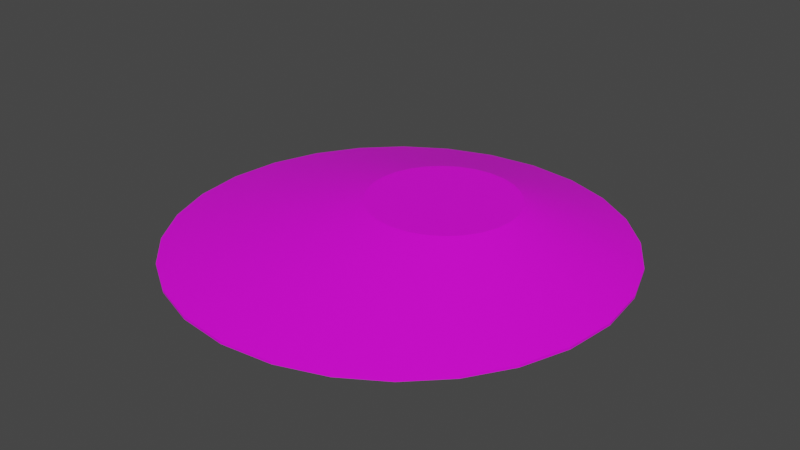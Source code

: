 # Source: terrain_steep_hill_155.blend  (saved by Blender 3.0.42; exported with 4.5.12 LTS)
import bpy
from mathutils import Matrix  # noqa: F401  (used for matrix-valued properties, if any)

bpy.ops.wm.read_factory_settings(use_empty=True)
scene = bpy.context.scene
scene.name = 'Scene'

# ---- collections
col_collection = bpy.data.collections.new('Collection'); scene.collection.children.link(col_collection)

# ---- images (referenced by path relative to the original .blend; pixels are not part of the script)
import os
ASSET_DIR = os.environ.get("B2B_ASSET_DIR", "")  # directory of the original .blend (textures are referenced by path, not embedded)
HERE = os.path.dirname(os.path.abspath(__file__))  # packed textures are extracted next to this script under _unpacked/

def load_image(name, relpath, width, height, colorspace="sRGB"):
    """Load a texture the original file referenced (path relative to the .blend, or extracted next to this script)."""
    p = next((c for c in (os.path.join(HERE, relpath), os.path.join(ASSET_DIR, relpath)) if relpath and os.path.exists(c)), "")
    if p:
        img = bpy.data.images.load(p, check_existing=True)
        img.name = name
    else:  # same state as the original file: an image datablock whose file is absent (Cycles renders it pink)
        img = bpy.data.images.new(name, width, height)
        img.source = "FILE"
        img.filepath = "//" + (relpath or name)
    img.colorspace_settings.name = colorspace
    return img
img_background_jpg_001 = load_image('background.jpg.001', 'background.jpg', 1024, 1024, 'sRGB')

# ---- materials (node trees are filled in below, after node groups)
mat_default_obj_008 = bpy.data.materials.new('Default_OBJ.008')
mat_default_obj_008.use_transparent_shadow = False

# ---- material node trees
mat_default_obj_008.use_nodes = True; mat_default_obj_008.node_tree.nodes.clear()
_N = mat_default_obj_008.node_tree.nodes; _L = mat_default_obj_008.node_tree.links
n0 = _N.new('ShaderNodeBsdfPrincipled'); n0.name = 'Principled BSDF'; n0.location = (10, 300)
n0.distribution = 'GGX'
n0.subsurface_method = 'RANDOM_WALK_SKIN'
n0.inputs[3].default_value = 1.45
n0.inputs[27].default_value = (0.0, 0.0, 0.0, 1.0)
n0.inputs[28].default_value = 1.0
n1 = _N.new('ShaderNodeOutputMaterial'); n1.name = 'Material Output'; n1.location = (300, 300)
n2 = _N.new('ShaderNodeTexImage'); n2.name = 'Image Texture'; n2.location = (-459, 54)
n2.image = img_background_jpg_001
_L.new(n0.outputs[0], n1.inputs[0])
_L.new(n2.outputs[0], n0.inputs[0])
n1.is_active_output = True

# ---- world
world_world = bpy.data.worlds.new('World'); scene.world = world_world
world_world.use_nodes = True; world_world.node_tree.nodes.clear()
_N = world_world.node_tree.nodes; _L = world_world.node_tree.links
n0 = _N.new('ShaderNodeOutputWorld'); n0.name = 'World Output'; n0.location = (300, 300)
n1 = _N.new('ShaderNodeBackground'); n1.name = 'Background'; n1.location = (10, 300)
n1.inputs[0].default_value = (0.05088, 0.05088, 0.05088, 1.0)
_L.new(n1.outputs[0], n0.inputs[0])
n0.is_active_output = True
world_world.color = (0.05088, 0.05088, 0.05088)
world_world.use_sun_shadow = False
world_world.sun_shadow_jitter_overblur = 0.0

# ---- meshes
me_terrain_wooded_hill__105 = bpy.data.meshes.new('terrain Wooded Hill #105')
me_terrain_wooded_hill__105.from_pydata([(2.307, -0.1034, -0.1111), (2.244, 0.4351, -0.1111), (2.244, 0.4351, -0.08572), (2.307, -0.1034, -0.08572), (2.067, 0.9296, -0.1111), (2.067, 0.9296, -0.08572), (1.788, 1.366, -0.1111), (1.788, 1.366, -0.08572), (1.422, 1.73, -0.1111), (1.422, 1.73, -0.08572), (0.9841, 2.008, -0.1111), (0.9841, 2.008, -0.08572), (0.4875, 2.184, -0.1111), (0.4875, 2.184, -0.08572), (-0.05335, 2.247, -0.1111), (-0.05335, 2.247, -0.08572), (-0.5941, 2.184, -0.1111), (-0.5941, 2.184, -0.08572), (-1.091, 2.008, -0.1111), (-1.091, 2.008, -0.08572), (-1.529, 1.73, -0.1111), (-1.529, 1.73, -0.08572), (-1.895, 1.366, -0.1111), (-1.895, 1.366, -0.08572), (-2.173, 0.9296, -0.1111), (-2.173, 0.9296, -0.08572), (-2.351, 0.4351, -0.1111), (-2.351, 0.4351, -0.08572), (-2.413, -0.1034, -0.1111), (-2.413, -0.1034, -0.08572), (-2.351, -0.6419, -0.1111), (-2.351, -0.6419, -0.08572), (-2.173, -1.136, -0.1111), (-2.173, -1.136, -0.08572), (-1.895, -1.573, -0.1111), (-1.895, -1.573, -0.08572), (-1.529, -1.937, -0.1111), (-1.529, -1.937, -0.08572), (-1.091, -2.214, -0.1111), (-1.091, -2.214, -0.08572), (-0.5941, -2.391, -0.1111), (-0.5941, -2.391, -0.08572), (-0.05335, -2.453, -0.1111), (-0.05335, -2.453, -0.08572), (0.4875, -2.391, -0.1111), (0.4875, -2.391, -0.08572), (0.9841, -2.214, -0.1111), (0.9841, -2.214, -0.08572), (1.422, -1.937, -0.1111), (1.422, -1.937, -0.08572), (1.788, -1.573, -0.1111), (1.788, -1.573, -0.08572), (2.067, -1.136, -0.1111), (2.067, -1.136, -0.08572), (2.244, -0.6419, -0.1111), (2.244, -0.6419, -0.08572), (2.244, 0.4351, -0.08572), (2.307, -0.1034, -0.08572), (2.067, 0.9296, -0.08572), (2.244, -0.6419, -0.08572), (1.788, 1.366, -0.08572), (1.422, 1.73, -0.08572), (0.9841, 2.008, -0.08572), (0.4875, 2.184, -0.08572), (-0.05335, 2.247, -0.08572), (-0.5941, 2.184, -0.08572), (-1.091, 2.008, -0.08572), (-1.529, 1.73, -0.08572), (-1.895, 1.366, -0.08572), (-2.173, 0.9296, -0.08572), (-2.351, 0.4351, -0.08572), (-2.413, -0.1034, -0.08572), (-2.351, -0.6419, -0.08572), (-2.173, -1.136, -0.08572), (-1.895, -1.573, -0.08572), (-1.529, -1.937, -0.08572), (-1.091, -2.214, -0.08572), (-0.5941, -2.391, -0.08572), (-0.05335, -2.453, -0.08572), (0.4875, -2.391, -0.08572), (0.9841, -2.214, -0.08572), (1.422, -1.937, -0.08572), (1.788, -1.573, -0.08572), (2.067, -1.136, -0.08572), (0.9313, 0.4909, 0.2826), (0.9522, 0.3102, 0.2826), (0.8716, 0.6569, 0.2826), (0.9313, 0.1294, 0.2826), (0.7781, 0.8034, 0.2826), (0.6553, 0.9256, 0.2826), (0.5083, 1.019, 0.2826), (0.3416, 1.078, 0.2826), (0.16, 1.099, 0.2826), (-0.02149, 1.078, 0.2826), (-0.1882, 1.019, 0.2826), (-0.3353, 0.9256, 0.2826), (-0.458, 0.8034, 0.2826), (-0.5515, 0.6569, 0.2826), (-0.6112, 0.4909, 0.2826), (-0.6321, 0.3102, 0.2826), (-0.6112, 0.1294, 0.2826), (-0.5515, -0.03659, 0.2826), (-0.458, -0.1831, 0.2826), (-0.3353, -0.3053, 0.2826), (-0.1882, -0.3984, 0.2826), (-0.02149, -0.4578, 0.2826), (0.16, -0.4787, 0.2826), (0.3416, -0.4578, 0.2826), (0.5083, -0.3984, 0.2826), (0.6553, -0.3053, 0.2826), (0.7781, -0.1831, 0.2826), (0.8716, -0.03659, 0.2826)], [], [(0, 1, 2), (0, 2, 3), (1, 4, 5), (1, 5, 2), (4, 6, 7), (4, 7, 5), (6, 8, 9), (6, 9, 7), (8, 10, 11), (8, 11, 9), (10, 12, 13), (10, 13, 11), (29, 31, 72, 71), (51, 53, 83, 82), (7, 9, 61, 60), (27, 29, 71, 70), (16, 18, 19), (16, 19, 17), (41, 43, 78, 77), (25, 27, 70, 69), (20, 22, 23), (20, 23, 21), (22, 24, 25), (22, 25, 23), (24, 26, 27), (24, 27, 25), (26, 28, 29), (26, 29, 27), (28, 30, 31), (28, 31, 29), (30, 32, 33), (30, 33, 31), (32, 34, 35), (32, 35, 33), (34, 36, 37), (34, 37, 35), (36, 38, 39), (36, 39, 37), (38, 40, 41), (38, 41, 39), (45, 43, 42, 44), (11, 13, 63, 62), (15, 13, 12, 14), (31, 33, 73, 72), (44, 46, 47), (44, 47, 45), (82, 83, 111, 110), (45, 47, 80, 79), (48, 50, 51), (48, 51, 49), (50, 52, 53), (50, 53, 51), (52, 54, 55), (52, 55, 53), (54, 0, 3), (54, 3, 55), (21, 19, 18, 20), (89, 90, 91, 92, 93, 94, 95, 96, 97, 98, 99, 100, 101, 102, 103, 104, 105, 106, 107, 108, 109, 110, 111, 87, 85, 84, 86, 88), (19, 21, 67, 66), (23, 25, 69, 68), (3, 2, 56, 57), (21, 23, 68, 67), (9, 11, 62, 61), (35, 37, 75, 74), (2, 5, 58, 56), (76, 77, 105, 104), (55, 3, 57, 59), (17, 19, 66, 65), (33, 35, 74, 73), (39, 41, 77, 76), (61, 62, 90, 89), (37, 39, 76, 75), (49, 51, 82, 81), (47, 49, 81, 80), (17, 15, 14, 16), (43, 41, 40, 42), (53, 55, 59, 83), (15, 17, 65, 64), (48, 46, 44, 42, 40, 38, 36, 34, 32, 30, 28, 26, 24, 22, 20, 18, 16, 14, 12, 10, 8, 6, 4, 1, 0, 54, 52, 50), (43, 45, 79, 78), (71, 72, 100, 99), (49, 47, 46, 48), (72, 73, 101, 100), (13, 15, 64, 63), (60, 61, 89, 88), (59, 57, 85, 87), (79, 80, 108, 107), (67, 68, 96, 95), (75, 76, 104, 103), (58, 60, 88, 86), (62, 63, 91, 90), (73, 74, 102, 101), (66, 67, 95, 94), (56, 58, 86, 84), (57, 56, 84, 85), (77, 78, 106, 105), (68, 69, 97, 96), (83, 59, 87, 111), (64, 65, 93, 92), (5, 7, 60, 58), (78, 79, 107, 106), (70, 71, 99, 98), (80, 81, 109, 108), (81, 82, 110, 109), (63, 64, 92, 91), (65, 66, 94, 93), (69, 70, 98, 97), (74, 75, 103, 102)])
me_terrain_wooded_hill__105.polygons.foreach_set('use_smooth', [True] * 108)
_k = set([(0, 1), (0, 3), (0, 54), (1, 2), (1, 4), (2, 3), (2, 5), (3, 55), (4, 5), (4, 6), (5, 7), (6, 7), (6, 8), (7, 9), (8, 9), (8, 10), (9, 11), (10, 11), (10, 12), (11, 13), (12, 13), (12, 14), (13, 15), (14, 15), (14, 16), (15, 17), (16, 17), (16, 18), (17, 19), (18, 19), (18, 20), (19, 21), (20, 21), (20, 22), (21, 23), (22, 23), (22, 24), (23, 25), (24, 25), (24, 26), (25, 27), (26, 27), (26, 28), (27, 29), (28, 29), (28, 30), (29, 31), (30, 31), (30, 32), (31, 33), (32, 33), (32, 34), (33, 35), (34, 35), (34, 36), (35, 37), (36, 37), (36, 38), (37, 39), (38, 39), (38, 40), (39, 41), (40, 41), (40, 42), (41, 43), (42, 43), (42, 44), (43, 45), (44, 45), (44, 46), (45, 47), (46, 47), (46, 48), (47, 49), (48, 49), (48, 50), (49, 51), (50, 51), (50, 52), (51, 53), (52, 53), (52, 54), (53, 55), (54, 55), (56, 57), (56, 58), (57, 59), (58, 60), (59, 83), (60, 61), (61, 62), (62, 63), (63, 64), (64, 65), (65, 66), (66, 67), (67, 68), (68, 69), (69, 70), (70, 71), (71, 72), (72, 73), (73, 74), (74, 75), (75, 76), (76, 77), (77, 78), (78, 79), (79, 80), (80, 81), (81, 82), (82, 83), (84, 85), (84, 86), (85, 87), (86, 88), (87, 111), (88, 89), (89, 90), (90, 91), (91, 92), (92, 93), (93, 94), (94, 95), (95, 96), (96, 97), (97, 98), (98, 99), (99, 100), (100, 101), (101, 102), (102, 103), (103, 104), (104, 105), (105, 106), (106, 107), (107, 108), (108, 109), (109, 110), (110, 111)])
me_terrain_wooded_hill__105.attributes.new('sharp_edge', 'BOOLEAN', 'EDGE').data.foreach_set('value', [ (min(e.vertices), max(e.vertices)) in _k for e in me_terrain_wooded_hill__105.edges])
_uv = me_terrain_wooded_hill__105.uv_layers.new(name='UVMap')
_uv.uv.foreach_set('vector', [0.9425, 0.7076, 0.9166, 0.6872, 0.9179, 0.6851, 0.9425, 0.7076, 0.9179, 0.6851, 0.9442, 0.7058, 0.9166, 0.6872, 0.8877, 0.6737, 0.8885, 0.6713, 0.9166, 0.6872, 0.8885, 0.6713, 0.9179, 0.6851, 0.8877, 0.6737, 0.8569, 0.6669, 0.8572, 0.6644, 0.8877, 0.6737, 0.8572, 0.6644, 0.8885, 0.6713, 0.8569, 0.6669, 0.8255, 0.6669, 0.8253, 0.6645, 0.8569, 0.6669, 0.8253, 0.6645, 0.8572, 0.6644, 0.8255, 0.6669, 0.7948, 0.6739, 0.794, 0.6715, 0.8255, 0.6669, 0.794, 0.6715, 0.8253, 0.6645, 0.7948, 0.6739, 0.766, 0.6876, 0.7647, 0.6855, 0.7948, 0.6739, 0.7647, 0.6855, 0.794, 0.6715, 0.7404, 0.9082, 0.7668, 0.9278, 0.7668, 0.9278, 0.7404, 0.9082, 0.986, 0.7919, 0.9791, 0.761, 0.9791, 0.761, 0.986, 0.7919, 0.8572, 0.6644, 0.8253, 0.6645, 0.8253, 0.6645, 0.8572, 0.6644, 0.7194, 0.883, 0.7404, 0.9082, 0.7404, 0.9082, 0.7194, 0.883, 0.72, 0.7337, 0.7066, 0.7623, 0.7042, 0.7615, 0.72, 0.7337, 0.7042, 0.7615, 0.7179, 0.7324, 0.9187, 0.9278, 0.9448, 0.9081, 0.9448, 0.9081, 0.9187, 0.9278, 0.7052, 0.8545, 0.7194, 0.883, 0.7194, 0.883, 0.7052, 0.8545, 0.7, 0.7927, 0.7003, 0.8236, 0.6979, 0.8239, 0.7, 0.7927, 0.6979, 0.8239, 0.6975, 0.7924, 0.7003, 0.8236, 0.7075, 0.8537, 0.7052, 0.8545, 0.7003, 0.8236, 0.7052, 0.8545, 0.6979, 0.8239, 0.7075, 0.8537, 0.7214, 0.8817, 0.7194, 0.883, 0.7075, 0.8537, 0.7194, 0.883, 0.7052, 0.8545, 0.7214, 0.8817, 0.7421, 0.9065, 0.7404, 0.9082, 0.7214, 0.8817, 0.7404, 0.9082, 0.7194, 0.883, 0.7421, 0.9065, 0.768, 0.9257, 0.7668, 0.9278, 0.7421, 0.9065, 0.7668, 0.9278, 0.7404, 0.9082, 0.768, 0.9257, 0.7968, 0.938, 0.7961, 0.9403, 0.768, 0.9257, 0.7961, 0.9403, 0.7668, 0.9278, 0.7968, 0.938, 0.8274, 0.9433, 0.8271, 0.9457, 0.7968, 0.938, 0.8271, 0.9457, 0.7961, 0.9403, 0.8274, 0.9433, 0.8585, 0.9441, 0.8587, 0.9466, 0.8274, 0.9433, 0.8587, 0.9466, 0.8271, 0.9457, 0.8585, 0.9441, 0.8889, 0.9383, 0.8896, 0.9407, 0.8585, 0.9441, 0.8896, 0.9407, 0.8587, 0.9466, 0.8889, 0.9383, 0.9175, 0.9257, 0.9187, 0.9278, 0.8889, 0.9383, 0.9187, 0.9278, 0.8896, 0.9407, 0.9654, 0.8827, 0.9448, 0.9081, 0.9431, 0.9063, 0.9634, 0.8814, 0.794, 0.6715, 0.7647, 0.6855, 0.7647, 0.6855, 0.794, 0.6715, 0.7386, 0.7062, 0.7647, 0.6855, 0.766, 0.6876, 0.7403, 0.708, 0.7668, 0.9278, 0.7961, 0.9403, 0.7961, 0.9403, 0.7668, 0.9278, 0.9634, 0.8814, 0.9769, 0.8532, 0.9792, 0.8541, 0.9634, 0.8814, 0.9792, 0.8541, 0.9654, 0.8827, 0.2319, 0.07384, 0.3314, 0.02551, 0.5305, 0.3078, 0.4971, 0.3241, 0.9654, 0.8827, 0.9792, 0.8541, 0.9792, 0.8541, 0.9654, 0.8827, 0.9836, 0.8231, 0.9836, 0.7922, 0.986, 0.7919, 0.9836, 0.8231, 0.986, 0.7919, 0.986, 0.8234, 0.9836, 0.7922, 0.9767, 0.7618, 0.9791, 0.761, 0.9836, 0.7922, 0.9791, 0.761, 0.986, 0.7919, 0.9767, 0.7618, 0.963, 0.7332, 0.9651, 0.7319, 0.9767, 0.7618, 0.9651, 0.7319, 0.9791, 0.761, 0.963, 0.7332, 0.9425, 0.7076, 0.9442, 0.7058, 0.963, 0.7332, 0.9442, 0.7058, 0.9651, 0.7319, 0.6975, 0.7924, 0.7042, 0.7615, 0.7066, 0.7623, 0.7, 0.7927, 0.7298, 0.3773, 0.746, 0.4107, 0.7546, 0.4475, 0.7546, 0.4865, 0.7458, 0.5244, 0.7291, 0.5583, 0.7058, 0.5871, 0.6768, 0.6101, 0.6434, 0.6264, 0.6067, 0.6349, 0.5677, 0.6349, 0.5298, 0.6261, 0.496, 0.6093, 0.4671, 0.5859, 0.4441, 0.5569, 0.4279, 0.5235, 0.4193, 0.4867, 0.4193, 0.4477, 0.4281, 0.4098, 0.4448, 0.3759, 0.4681, 0.3471, 0.4971, 0.3241, 0.5305, 0.3078, 0.5672, 0.2993, 0.6062, 0.2993, 0.6441, 0.3081, 0.6779, 0.3249, 0.7068, 0.3483, 0.7042, 0.7615, 0.6975, 0.7924, 0.6975, 0.7924, 0.7042, 0.7615, 0.6979, 0.8239, 0.7052, 0.8545, 0.7052, 0.8545, 0.6979, 0.8239, 0.9442, 0.7058, 0.9179, 0.6851, 0.9179, 0.6851, 0.9442, 0.7058, 0.6975, 0.7924, 0.6979, 0.8239, 0.6979, 0.8239, 0.6975, 0.7924, 0.8253, 0.6645, 0.794, 0.6715, 0.794, 0.6715, 0.8253, 0.6645, 0.8271, 0.9457, 0.8587, 0.9466, 0.8587, 0.9466, 0.8271, 0.9457, 0.9179, 0.6851, 0.8885, 0.6713, 0.8885, 0.6713, 0.9179, 0.6851, 0.02567, 0.668, 9.394e-05, 0.5584, 0.4193, 0.4867, 0.4279, 0.5235, 0.9651, 0.7319, 0.9442, 0.7058, 0.9442, 0.7058, 0.9651, 0.7319, 0.7179, 0.7324, 0.7042, 0.7615, 0.7042, 0.7615, 0.7179, 0.7324, 0.7961, 0.9403, 0.8271, 0.9457, 0.8271, 0.9457, 0.7961, 0.9403, 0.8896, 0.9407, 0.9187, 0.9278, 0.9187, 0.9278, 0.8896, 0.9407, 0.9251, 0.2324, 0.9735, 0.332, 0.746, 0.4107, 0.7298, 0.3773, 0.8587, 0.9466, 0.8896, 0.9407, 0.8896, 0.9407, 0.8587, 0.9466, 0.986, 0.8234, 0.986, 0.7919, 0.986, 0.7919, 0.986, 0.8234, 0.9792, 0.8541, 0.986, 0.8234, 0.986, 0.8234, 0.9792, 0.8541, 0.7179, 0.7324, 0.7386, 0.7062, 0.7403, 0.708, 0.72, 0.7337, 0.9448, 0.9081, 0.9187, 0.9278, 0.9175, 0.9257, 0.9431, 0.9063, 0.9791, 0.761, 0.9651, 0.7319, 0.9651, 0.7319, 0.9791, 0.761, 0.7386, 0.7062, 0.7179, 0.7324, 0.7179, 0.7324, 0.7386, 0.7062, 0.02355, 0.9844, 0.02309, 0.9866, 0.02215, 0.9885, 0.02073, 0.9902, 0.01895, 0.9916, 0.01696, 0.9925, 0.01484, 0.9929, 0.01267, 0.9928, 0.01054, 0.9925, 0.008536, 0.9916, 0.006732, 0.9903, 0.005292, 0.9885, 0.00432, 0.9866, 0.00382, 0.9845, 0.003798, 0.9823, 0.004256, 0.9802, 0.005194, 0.9782, 0.006609, 0.9764, 0.008399, 0.975, 0.0104, 0.9741, 0.01254, 0.9736, 0.01473, 0.9736, 0.01687, 0.974, 0.01889, 0.975, 0.02069, 0.9764, 0.02212, 0.9782, 0.02307, 0.9802, 0.02355, 0.9823, 0.9448, 0.9081, 0.9654, 0.8827, 0.9654, 0.8827, 0.9448, 0.9081, 0.4424, 1.0, 0.3294, 0.9736, 0.5298, 0.6261, 0.5677, 0.6349, 0.986, 0.8234, 0.9792, 0.8541, 0.9769, 0.8532, 0.9836, 0.8231, 0.3294, 0.9736, 0.2286, 0.9238, 0.496, 0.6093, 0.5298, 0.6261, 0.7647, 0.6855, 0.7386, 0.7062, 0.7386, 0.7062, 0.7647, 0.6855, 0.8566, 0.146, 0.9251, 0.2324, 0.7298, 0.3773, 0.7068, 0.3483, 0.4408, 0.0, 0.5568, 0.0, 0.6062, 0.2993, 0.5672, 0.2993, 0.02632, 0.3293, 0.07599, 0.2284, 0.4448, 0.3759, 0.4281, 0.4098, 0.8536, 0.8576, 0.7673, 0.9262, 0.6768, 0.6101, 0.7058, 0.5871, 0.07404, 0.7676, 0.02567, 0.668, 0.4279, 0.5235, 0.4441, 0.5569, 0.7706, 0.07623, 0.8566, 0.146, 0.7068, 0.3483, 0.6779, 0.3249, 0.9735, 0.332, 0.9991, 0.4416, 0.7546, 0.4475, 0.746, 0.4107, 0.2286, 0.9238, 0.1426, 0.854, 0.4671, 0.5859, 0.496, 0.6093, 0.9232, 0.7716, 0.8536, 0.8576, 0.7058, 0.5871, 0.7291, 0.5583, 0.6698, 0.02644, 0.7706, 0.07623, 0.6779, 0.3249, 0.6441, 0.3081, 0.5568, 0.0, 0.6698, 0.02644, 0.6441, 0.3081, 0.6062, 0.2993, 9.394e-05, 0.5584, 0.0, 0.4423, 0.4193, 0.4477, 0.4193, 0.4867, 0.7673, 0.9262, 0.6678, 0.9745, 0.6434, 0.6264, 0.6768, 0.6101, 0.3314, 0.02551, 0.4408, 0.0, 0.5672, 0.2993, 0.5305, 0.3078, 0.9992, 0.5577, 0.9728, 0.6707, 0.7458, 0.5244, 0.7546, 0.4865, 0.8885, 0.6713, 0.8572, 0.6644, 0.8572, 0.6644, 0.8885, 0.6713, 0.0, 0.4423, 0.02632, 0.3293, 0.4281, 0.4098, 0.4193, 0.4477, 0.5583, 1.0, 0.4424, 1.0, 0.5677, 0.6349, 0.6067, 0.6349, 0.07599, 0.2284, 0.1456, 0.1424, 0.4681, 0.3471, 0.4448, 0.3759, 0.1456, 0.1424, 0.2319, 0.07384, 0.4971, 0.3241, 0.4681, 0.3471, 0.9991, 0.4416, 0.9992, 0.5577, 0.7546, 0.4865, 0.7546, 0.4475, 0.9728, 0.6707, 0.9232, 0.7716, 0.7291, 0.5583, 0.7458, 0.5244, 0.6678, 0.9745, 0.5583, 1.0, 0.6067, 0.6349, 0.6434, 0.6264, 0.1426, 0.854, 0.07404, 0.7676, 0.4441, 0.5569, 0.4671, 0.5859])
me_terrain_wooded_hill__105.materials.append(mat_default_obj_008)
me_terrain_wooded_hill__105.use_remesh_fix_poles = True
me_terrain_wooded_hill__105.use_remesh_preserve_attributes = False
me_terrain_wooded_hill__105.use_paint_bone_selection = False
me_terrain_wooded_hill__105.use_paint_mask = True
me_terrain_wooded_hill__105.update()
me_terrain_wooded_hill__105.normals_split_custom_set([tuple(v) for v in zip(*[iter([0.9934, 0.1151, 0.0, 0.9934, 0.1151, 0.0, 0.9934, 0.1151, 0.0, 0.9934, 0.1151, 0.0, 0.9934, 0.1151, 0.0, 0.9934, 0.1151, 0.0, 0.9411, 0.3382, 0.0, 0.9411, 0.3382, 0.0, 0.9411, 0.3382, 0.0, 0.9411, 0.3382, 0.0, 0.9411, 0.3382, 0.0, 0.9411, 0.3382, 0.0, 0.8428, 0.5383, 0.0, 0.8428, 0.5383, 0.0, 0.8428, 0.5383, 0.0, 0.8428, 0.5383, 0.0, 0.8428, 0.5383, 0.0, 0.8428, 0.5383, 0.0, 0.7056, 0.7086, 0.0, 0.7056, 0.7086, 0.0, 0.7056, 0.7086, 0.0, 0.7056, 0.7086, 0.0, 0.7056, 0.7086, 0.0, 0.7056, 0.7086, 0.0, 0.535, 0.8448, 0.0, 0.535, 0.8448, 0.0, 0.535, 0.8448, 0.0, 0.535, 0.8448, 0.0, 0.535, 0.8448, 0.0, 0.535, 0.8448, 0.0, 0.3356, 0.942, 0.0, 0.3356, 0.942, 0.0, 0.3356, 0.942, 0.0, 0.3356, 0.942, 0.0, 0.3356, 0.942, 0.0, 0.3356, 0.942, 0.0, 0.0, 0.0, 1.0, 0.0, 0.0, 1.0, 0.0, 0.0, 1.0, 0.0, 0.0, 1.0, 0.0, 0.0, 1.0, 0.0, 0.0, 1.0, 0.0, 0.0, 1.0, 0.0, 0.0, 1.0, 0.0, 0.0, 1.0, 0.0, 0.0, 1.0, 0.0, 0.0, 1.0, 0.0, 0.0, 1.0, 0.0, 0.0, 1.0, 0.0, 0.0, 1.0, 0.0, 0.0, 1.0, 0.0, 0.0, 1.0, -0.3356, 0.942, 0.0, -0.3356, 0.942, 0.0, -0.3356, 0.942, 0.0, -0.3356, 0.942, 0.0, -0.3356, 0.942, 0.0, -0.3356, 0.942, 0.0, 0.0, 0.0, 1.0, 0.0, 0.0, 1.0, 0.0, 0.0, 1.0, 0.0, 0.0, 1.0, 0.0, 0.0, 1.0, 0.0, 0.0, 1.0, 0.0, 0.0, 1.0, 0.0, 0.0, 1.0, -0.7056, 0.7086, 0.0, -0.7056, 0.7086, 0.0, -0.7056, 0.7086, 0.0, -0.7056, 0.7086, 0.0, -0.7056, 0.7086, 0.0, -0.7056, 0.7086, 0.0, -0.8428, 0.5383, 0.0, -0.8428, 0.5383, 0.0, -0.8428, 0.5383, 0.0, -0.8428, 0.5383, 0.0, -0.8428, 0.5383, 0.0, -0.8428, 0.5383, 0.0, -0.9411, 0.3382, 0.0, -0.9411, 0.3382, 0.0, -0.9411, 0.3382, 0.0, -0.9411, 0.3382, 0.0, -0.9411, 0.3382, 0.0, -0.9411, 0.3382, 0.0, -0.9934, 0.1151, 0.0, -0.9934, 0.1151, 0.0, -0.9934, 0.1151, 0.0, -0.9934, 0.1151, 0.0, -0.9934, 0.1151, 0.0, -0.9934, 0.1151, 0.0, -0.9934, -0.1151, 0.0, -0.9934, -0.1151, 0.0, -0.9934, -0.1151, 0.0, -0.9934, -0.1151, 0.0, -0.9934, -0.1151, 0.0, -0.9934, -0.1151, 0.0, -0.9411, -0.3382, 0.0, -0.9411, -0.3382, 0.0, -0.9411, -0.3382, 0.0, -0.9411, -0.3382, 0.0, -0.9411, -0.3382, 0.0, -0.9411, -0.3382, 0.0, -0.8428, -0.5383, 0.0, -0.8428, -0.5383, 0.0, -0.8428, -0.5383, 0.0, -0.8428, -0.5383, 0.0, -0.8428, -0.5383, 0.0, -0.8428, -0.5383, 0.0, -0.7056, -0.7086, 0.0, -0.7056, -0.7086, 0.0, -0.7056, -0.7086, 0.0, -0.7056, -0.7086, 0.0, -0.7056, -0.7086, 0.0, -0.7056, -0.7086, 0.0, -0.535, -0.8448, 0.0, -0.535, -0.8448, 0.0, -0.535, -0.8448, 0.0, -0.535, -0.8448, 0.0, -0.535, -0.8448, 0.0, -0.535, -0.8448, 0.0, -0.3356, -0.942, 0.0, -0.3356, -0.942, 0.0, -0.3356, -0.942, 0.0, -0.3356, -0.942, 0.0, -0.3356, -0.942, 0.0, -0.3356, -0.942, 0.0, 0.1141, -0.9935, 0.0, 0.1141, -0.9935, 0.0, 0.1141, -0.9935, 0.0, 0.1141, -0.9935, 0.0, 0.0, 0.0, 1.0, 0.0, 0.0, 1.0, 0.0, 0.0, 1.0, 0.0, 0.0, 1.0, 0.1141, 0.9935, 0.0, 0.1141, 0.9935, 0.0, 0.1141, 0.9935, 0.0, 0.1141, 0.9935, 0.0, 0.0, 0.0, 1.0, 0.0, 0.0, 1.0, 0.0, 0.0, 1.0, 0.0, 0.0, 1.0, 0.3356, -0.942, 0.0, 0.3356, -0.942, 0.0, 0.3356, -0.942, 0.0, 0.3356, -0.942, 0.0, 0.3356, -0.942, 0.0, 0.3356, -0.942, 0.0, 0.1659, -0.1382, 0.9764, 0.2037, -0.1047, 0.9734, 0.2101, -0.09752, 0.9728, 0.1725, -0.1333, 0.9759, 0.0, 0.0, 1.0, 0.0, 0.0, 1.0, 0.0, 0.0, 1.0, 0.0, 0.0, 1.0, 0.7056, -0.7086, 0.0, 0.7056, -0.7086, 0.0, 0.7056, -0.7086, 0.0, 0.7056, -0.7086, 0.0, 0.7056, -0.7086, 0.0, 0.7056, -0.7086, 0.0, 0.8428, -0.5383, 0.0, 0.8428, -0.5383, 0.0, 0.8428, -0.5383, 0.0, 0.8428, -0.5383, 0.0, 0.8428, -0.5383, 0.0, 0.8428, -0.5383, 0.0, 0.9411, -0.3382, 0.0, 0.9411, -0.3382, 0.0, 0.9411, -0.3382, 0.0, 0.9411, -0.3382, 0.0, 0.9411, -0.3382, 0.0, 0.9411, -0.3382, 0.0, 0.9934, -0.1151, 0.0, 0.9934, -0.1151, 0.0, 0.9934, -0.1151, 0.0, 0.9934, -0.1151, 0.0, 0.9934, -0.1151, 0.0, 0.9934, -0.1151, 0.0, -0.535, 0.8448, 0.0, -0.535, 0.8448, 0.0, -0.535, 0.8448, 0.0, -0.535, 0.8448, 0.0, -7.655e-09, -1.048e-07, 1.0, -7.655e-09, -1.048e-07, 1.0, -7.655e-09, -1.048e-07, 1.0, -7.655e-09, -1.048e-07, 1.0, -7.655e-09, -1.048e-07, 1.0, -7.655e-09, -1.048e-07, 1.0, -7.655e-09, -1.048e-07, 1.0, -7.655e-09, -1.048e-07, 1.0, -7.655e-09, -1.048e-07, 1.0, -7.655e-09, -1.048e-07, 1.0, -7.655e-09, -1.048e-07, 1.0, -7.655e-09, -1.048e-07, 1.0, -7.655e-09, -1.048e-07, 1.0, -7.655e-09, -1.048e-07, 1.0, -7.655e-09, -1.048e-07, 1.0, -7.655e-09, -1.048e-07, 1.0, -7.655e-09, -1.048e-07, 1.0, -7.655e-09, -1.048e-07, 1.0, -7.655e-09, -1.048e-07, 1.0, -7.655e-09, -1.048e-07, 1.0, -7.655e-09, -1.048e-07, 1.0, -7.655e-09, -1.048e-07, 1.0, -7.655e-09, -1.048e-07, 1.0, -7.655e-09, -1.048e-07, 1.0, -7.655e-09, -1.048e-07, 1.0, -7.655e-09, -1.048e-07, 1.0, -7.655e-09, -1.048e-07, 1.0, -7.655e-09, -1.048e-07, 1.0, 0.0, 0.0, 1.0, 0.0, 0.0, 1.0, 0.0, 0.0, 1.0, 0.0, 0.0, 1.0, 0.0, 0.0, 1.0, 0.0, 0.0, 1.0, 0.0, 0.0, 1.0, 0.0, 0.0, 1.0, 0.0, 0.0, 1.0, 0.0, 0.0, 1.0, 0.0, 0.0, 1.0, 0.0, 0.0, 1.0, 0.0, 0.0, 1.0, 0.0, 0.0, 1.0, 0.0, 0.0, 1.0, 0.0, 0.0, 1.0, 0.0, 0.0, 1.0, 0.0, 0.0, 1.0, 0.0, 0.0, 1.0, 0.0, 0.0, 1.0, 0.0, 0.0, 1.0, 0.0, 0.0, 1.0, 0.0, 0.0, 1.0, 0.0, 0.0, 1.0, 0.0, 0.0, 1.0, 0.0, 0.0, 1.0, 0.0, 0.0, 1.0, 0.0, 0.0, 1.0, -0.07836, -0.1606, 0.9839, -0.0414, -0.1751, 0.9837, -0.03992, -0.1755, 0.9837, -0.07818, -0.1607, 0.9839, 0.0, 0.0, 1.0, 0.0, 0.0, 1.0, 0.0, 0.0, 1.0, 0.0, 0.0, 1.0, 0.0, 0.0, 1.0, 0.0, 0.0, 1.0, 0.0, 0.0, 1.0, 0.0, 0.0, 1.0, 0.0, 0.0, 1.0, 0.0, 0.0, 1.0, 0.0, 0.0, 1.0, 0.0, 0.0, 1.0, 0.0, 0.0, 1.0, 0.0, 0.0, 1.0, 0.0, 0.0, 1.0, 0.0, 0.0, 1.0, 0.1982, 0.2455, 0.9489, 0.1393, 0.2861, 0.948, 0.1395, 0.286, 0.948, 0.1955, 0.248, 0.9488, 0.0, 0.0, 1.0, 0.0, 0.0, 1.0, 0.0, 0.0, 1.0, 0.0, 0.0, 1.0, 0.0, 0.0, 1.0, 0.0, 0.0, 1.0, 0.0, 0.0, 1.0, 0.0, 0.0, 1.0, 0.0, 0.0, 1.0, 0.0, 0.0, 1.0, 0.0, 0.0, 1.0, 0.0, 0.0, 1.0, -0.1141, 0.9935, 0.0, -0.1141, 0.9935, 0.0, -0.1141, 0.9935, 0.0, -0.1141, 0.9935, 0.0, -0.1141, -0.9935, 0.0, -0.1141, -0.9935, 0.0, -0.1141, -0.9935, 0.0, -0.1141, -0.9935, 0.0, 0.0, 0.0, 1.0, 0.0, 0.0, 1.0, 0.0, 0.0, 1.0, 0.0, 0.0, 1.0, 0.0, 0.0, 1.0, 0.0, 0.0, 1.0, 0.0, 0.0, 1.0, 0.0, 0.0, 1.0, 1.078e-09, 1.043e-07, -1.0, 1.078e-09, 1.043e-07, -1.0, 1.078e-09, 1.043e-07, -1.0, 1.078e-09, 1.043e-07, -1.0, 1.078e-09, 1.043e-07, -1.0, 1.078e-09, 1.043e-07, -1.0, 1.078e-09, 1.043e-07, -1.0, 1.078e-09, 1.043e-07, -1.0, 1.078e-09, 1.043e-07, -1.0, 1.078e-09, 1.043e-07, -1.0, 1.078e-09, 1.043e-07, -1.0, 1.078e-09, 1.043e-07, -1.0, 1.078e-09, 1.043e-07, -1.0, 1.078e-09, 1.043e-07, -1.0, 1.078e-09, 1.043e-07, -1.0, 1.078e-09, 1.043e-07, -1.0, 1.078e-09, 1.043e-07, -1.0, 1.078e-09, 1.043e-07, -1.0, 1.078e-09, 1.043e-07, -1.0, 1.078e-09, 1.043e-07, -1.0, 1.078e-09, 1.043e-07, -1.0, 1.078e-09, 1.043e-07, -1.0, 1.078e-09, 1.043e-07, -1.0, 1.078e-09, 1.043e-07, -1.0, 1.078e-09, 1.043e-07, -1.0, 1.078e-09, 1.043e-07, -1.0, 1.078e-09, 1.043e-07, -1.0, 1.078e-09, 1.043e-07, -1.0, 0.0, 0.0, 1.0, 0.0, 0.0, 1.0, 0.0, 0.0, 1.0, 0.0, 0.0, 1.0, -0.2018, -0.002994, 0.9794, -0.1872, -0.04627, 0.9812, -0.1893, -0.04139, 0.981, -0.2033, 0.003722, 0.9791, 0.535, -0.8448, 0.0, 0.535, -0.8448, 0.0, 0.535, -0.8448, 0.0, 0.535, -0.8448, 0.0, -0.1872, -0.04627, 0.9812, -0.1664, -0.0836, 0.9825, -0.1685, -0.08053, 0.9824, -0.1893, -0.04139, 0.981, 0.0, 0.0, 1.0, 0.0, 0.0, 1.0, 0.0, 0.0, 1.0, 0.0, 0.0, 1.0, 0.2411, 0.1902, 0.9517, 0.1982, 0.2455, 0.9489, 0.1955, 0.248, 0.9488, 0.2376, 0.1963, 0.9513, 0.2366, -0.06029, 0.9697, 0.261, -0.004971, 0.9653, 0.2641, 0.006183, 0.9645, 0.242, -0.05068, 0.9689, 0.04085, -0.184, 0.9821, 0.08355, -0.177, 0.9807, 0.08887, -0.1756, 0.9804, 0.04504, -0.1836, 0.982, -0.1645, 0.1983, 0.9662, -0.1909, 0.1479, 0.9704, -0.1869, 0.1576, 0.9697, -0.1581, 0.2074, 0.9654, -0.1116, -0.1404, 0.9838, -0.07836, -0.1606, 0.9839, -0.07818, -0.1607, 0.9839, -0.1124, -0.1398, 0.9838, 0.2658, 0.1259, 0.9558, 0.2411, 0.1902, 0.9517, 0.2376, 0.1963, 0.9513, 0.2635, 0.1353, 0.9551, 0.1393, 0.2861, 0.948, 0.06935, 0.3068, 0.9492, 0.07357, 0.3062, 0.9491, 0.1395, 0.286, 0.948, -0.1664, -0.0836, 0.9825, -0.141, -0.1149, 0.9833, -0.1426, -0.1132, 0.9833, -0.1685, -0.08053, 0.9824, -0.1245, 0.2445, 0.9616, -0.1645, 0.1983, 0.9662, -0.1581, 0.2074, 0.9654, -0.1161, 0.2519, 0.9608, 0.2719, 0.05876, 0.9605, 0.2658, 0.1259, 0.9558, 0.2635, 0.1353, 0.9551, 0.2722, 0.06992, 0.9597, 0.261, -0.004971, 0.9653, 0.2719, 0.05876, 0.9605, 0.2722, 0.06992, 0.9597, 0.2641, 0.006183, 0.9645, -0.0414, -0.1751, 0.9837, -0.001276, -0.1832, 0.9831, 0.001577, -0.1835, 0.983, -0.03992, -0.1755, 0.9837, -0.1909, 0.1479, 0.9704, -0.205, 0.09614, 0.974, -0.2033, 0.1056, 0.9734, -0.1869, 0.1576, 0.9697, 0.2037, -0.1047, 0.9734, 0.2366, -0.06029, 0.9697, 0.242, -0.05068, 0.9689, 0.2101, -0.09752, 0.9728, -0.003527, 0.305, 0.9524, -0.07026, 0.2821, 0.9568, -0.06085, 0.2868, 0.9561, 0.004341, 0.3063, 0.9519, 0.0, 0.0, 1.0, 0.0, 0.0, 1.0, 0.0, 0.0, 1.0, 0.0, 0.0, 1.0, -0.001276, -0.1832, 0.9831, 0.04085, -0.184, 0.9821, 0.04504, -0.1836, 0.982, 0.001577, -0.1835, 0.983, -0.2083, 0.04509, 0.977, -0.2018, -0.002994, 0.9794, -0.2033, 0.003722, 0.9791, -0.2084, 0.05346, 0.9766, 0.08355, -0.177, 0.9807, 0.1255, -0.1619, 0.9788, 0.1317, -0.159, 0.9785, 0.08887, -0.1756, 0.9804, 0.1255, -0.1619, 0.9788, 0.1659, -0.1382, 0.9764, 0.1725, -0.1333, 0.9759, 0.1317, -0.159, 0.9785, 0.06935, 0.3068, 0.9492, -0.003527, 0.305, 0.9524, 0.004341, 0.3063, 0.9519, 0.07357, 0.3062, 0.9491, -0.07026, 0.2821, 0.9568, -0.1245, 0.2445, 0.9616, -0.1161, 0.2519, 0.9608, -0.06085, 0.2868, 0.9561, -0.205, 0.09614, 0.974, -0.2083, 0.04509, 0.977, -0.2084, 0.05346, 0.9766, -0.2033, 0.1056, 0.9734, -0.141, -0.1149, 0.9833, -0.1116, -0.1404, 0.9838, -0.1124, -0.1398, 0.9838, -0.1426, -0.1132, 0.9833])] * 3)])

# ---- objects
ob_terrain_steep_hill__155 = bpy.data.objects.new('terrain Steep Hill #155', me_terrain_wooded_hill__105)

# ---- transforms, parenting, visibility, modifiers, constraints
ob_terrain_steep_hill__155.location = (0.0, 0.0, 0.0)

# ---- collection membership
col_collection.objects.link(ob_terrain_steep_hill__155)

# ---- scene / render settings (as saved in the file)
scene.frame_start = 1; scene.frame_end = 250; scene.frame_set(1)
scene.render.engine = 'BLENDER_EEVEE_NEXT'
scene.cycles.sampling_pattern = 'TABULATED_SOBOL'
scene.cycles.use_light_tree = False
scene.view_settings.view_transform = 'Filmic'
bpy.context.view_layer.update()

# ---- added for rendering (the .blend has no active camera and no usable light): camera, sun
cam_auto = bpy.data.cameras.new('AutoCamera')
cam_auto.lens = 50.0
cam_auto.sensor_width = 36.0
cam_auto.clip_end = 1000.0
ob_auto_camera = bpy.data.objects.new('AutoCamera', cam_auto)
scene.collection.objects.link(ob_auto_camera)
ob_auto_camera.location = (6.12029, -7.51175, 5.02463)
ob_auto_camera.rotation_euler = (1.09748, -7.21219e-08, 0.694738)
scene.camera = ob_auto_camera
light_auto_sun = bpy.data.lights.new('AutoSun', 'SUN')
light_auto_sun.energy = 3.0
light_auto_sun.angle = 0.0523599
ob_auto_sun = bpy.data.objects.new('AutoSun', light_auto_sun)
scene.collection.objects.link(ob_auto_sun)
ob_auto_sun.rotation_euler = (0.872665, 0.174533, 0.523599)
bpy.context.view_layer.update()
